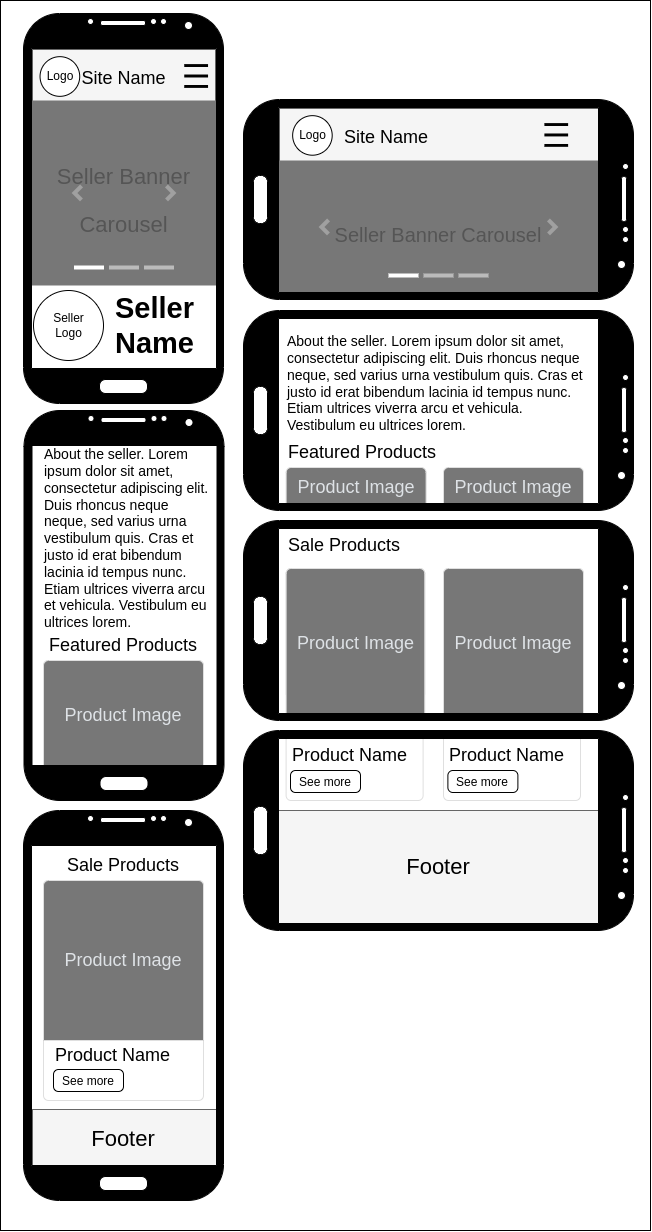

The diagram above was exported from draw.io. Its source (the exported page's mxGraphModel, read from the mxfile embedded in the PNG):
<mxGraphModel dx="465" dy="694" grid="1" gridSize="10" guides="1" tooltips="1" connect="1" arrows="1" fold="1" page="1" pageScale="1" pageWidth="827" pageHeight="1169" math="0" shadow="0">
  <root>
    <mxCell id="0" />
    <mxCell id="1" parent="0" />
    <mxCell id="pct09FU5hAW3LeJ51znZ-1" value="" style="rounded=0;whiteSpace=wrap;html=1;" vertex="1" parent="1">
      <mxGeometry x="827" width="650" height="1230" as="geometry" />
    </mxCell>
    <mxCell id="pct09FU5hAW3LeJ51znZ-8" value="" style="group" vertex="1" connectable="0" parent="1">
      <mxGeometry x="859" y="49" width="183" height="54" as="geometry" />
    </mxCell>
    <mxCell id="pct09FU5hAW3LeJ51znZ-9" value="" style="rounded=0;whiteSpace=wrap;html=1;strokeColor=#666666;fillColor=#f5f5f5;fontColor=#333333;" vertex="1" parent="pct09FU5hAW3LeJ51znZ-8">
      <mxGeometry width="183.00000000000003" height="54" as="geometry" />
    </mxCell>
    <mxCell id="pct09FU5hAW3LeJ51znZ-10" value="&lt;font style=&quot;font-size: 18px;&quot;&gt;Site Name&lt;/font&gt;" style="text;html=1;strokeColor=none;fillColor=none;align=center;verticalAlign=middle;whiteSpace=wrap;rounded=0;fontSize=25;" vertex="1" parent="pct09FU5hAW3LeJ51znZ-8">
      <mxGeometry x="47.21" y="12.9" width="88.58" height="24.1" as="geometry" />
    </mxCell>
    <mxCell id="pct09FU5hAW3LeJ51znZ-11" value="" style="shape=image;html=1;verticalAlign=top;verticalLabelPosition=bottom;labelBackgroundColor=#ffffff;imageAspect=0;aspect=fixed;image=https://cdn4.iconfinder.com/data/icons/essential-app-2/16/burger-menu-more-panel-128.png;fontSize=20;strokeColor=#000000;fillColor=#777777;" vertex="1" parent="pct09FU5hAW3LeJ51znZ-8">
      <mxGeometry x="152.24793388429754" y="15.1" width="23.80380883938196" height="23.80380883938196" as="geometry" />
    </mxCell>
    <mxCell id="pct09FU5hAW3LeJ51znZ-12" value="" style="group" vertex="1" connectable="0" parent="pct09FU5hAW3LeJ51znZ-8">
      <mxGeometry x="7.539586776859542" y="7.160000000000023" width="39.673014732303265" height="39.673014732303265" as="geometry" />
    </mxCell>
    <mxCell id="pct09FU5hAW3LeJ51znZ-13" value="" style="ellipse;whiteSpace=wrap;html=1;aspect=fixed;" vertex="1" parent="pct09FU5hAW3LeJ51znZ-12">
      <mxGeometry width="39.673014732303265" height="39.673014732303265" as="geometry" />
    </mxCell>
    <mxCell id="pct09FU5hAW3LeJ51znZ-14" value="Logo" style="text;html=1;strokeColor=none;fillColor=none;align=center;verticalAlign=middle;whiteSpace=wrap;rounded=0;" vertex="1" parent="pct09FU5hAW3LeJ51znZ-12">
      <mxGeometry x="5.041322314049587" y="10.84" width="30.247933884297513" height="18" as="geometry" />
    </mxCell>
    <mxCell id="pct09FU5hAW3LeJ51znZ-22" value="" style="group" vertex="1" connectable="0" parent="1">
      <mxGeometry x="1106" y="108" width="319" height="169" as="geometry" />
    </mxCell>
    <mxCell id="pct09FU5hAW3LeJ51znZ-23" value="" style="rounded=0;whiteSpace=wrap;html=1;strokeColor=#666666;fillColor=#f5f5f5;fontColor=#333333;" vertex="1" parent="pct09FU5hAW3LeJ51znZ-22">
      <mxGeometry width="319.0000000000002" height="54" as="geometry" />
    </mxCell>
    <mxCell id="pct09FU5hAW3LeJ51znZ-24" value="&lt;font style=&quot;font-size: 18px;&quot;&gt;Site Name&lt;/font&gt;" style="text;html=1;strokeColor=none;fillColor=none;align=center;verticalAlign=middle;whiteSpace=wrap;rounded=0;fontSize=25;" vertex="1" parent="pct09FU5hAW3LeJ51znZ-22">
      <mxGeometry x="54.169811320754725" y="13.1" width="106.33333333333334" height="24.1" as="geometry" />
    </mxCell>
    <mxCell id="pct09FU5hAW3LeJ51znZ-25" value="" style="shape=image;html=1;verticalAlign=top;verticalLabelPosition=bottom;labelBackgroundColor=#ffffff;imageAspect=0;aspect=fixed;image=https://cdn4.iconfinder.com/data/icons/essential-app-2/16/burger-menu-more-panel-128.png;fontSize=20;strokeColor=#000000;fillColor=#777777;" vertex="1" parent="pct09FU5hAW3LeJ51znZ-22">
      <mxGeometry x="265.39393939393955" y="15.1" width="23.729188748976377" height="23.729188748976377" as="geometry" />
    </mxCell>
    <mxCell id="pct09FU5hAW3LeJ51znZ-26" value="" style="group" vertex="1" connectable="0" parent="pct09FU5hAW3LeJ51znZ-22">
      <mxGeometry x="13.142776949826196" y="7.160000000000023" width="69.15678524374175" height="39.673014732303265" as="geometry" />
    </mxCell>
    <mxCell id="pct09FU5hAW3LeJ51znZ-27" value="" style="ellipse;whiteSpace=wrap;html=1;aspect=fixed;" vertex="1" parent="pct09FU5hAW3LeJ51znZ-26">
      <mxGeometry width="39.54864791496062" height="39.54864791496062" as="geometry" />
    </mxCell>
    <mxCell id="pct09FU5hAW3LeJ51znZ-28" value="Logo" style="text;html=1;strokeColor=none;fillColor=none;align=center;verticalAlign=middle;whiteSpace=wrap;rounded=0;" vertex="1" parent="pct09FU5hAW3LeJ51znZ-26">
      <mxGeometry x="-6.530140080045741" y="10.84" width="52.72727272727273" height="18" as="geometry" />
    </mxCell>
    <mxCell id="pct09FU5hAW3LeJ51znZ-29" value="&lt;font style=&quot;font-size: 22px;&quot;&gt;Seller Banner Carousel&lt;/font&gt;" style="html=1;shadow=0;dashed=0;strokeColor=none;strokeWidth=1;fillColor=#777777;fontColor=#555555;whiteSpace=wrap;align=center;verticalAlign=middle;fontStyle=0;fontSize=40;aspect=fixed;" vertex="1" parent="pct09FU5hAW3LeJ51znZ-22">
      <mxGeometry x="-248" y="-8" width="185" height="185" as="geometry" />
    </mxCell>
    <mxCell id="pct09FU5hAW3LeJ51znZ-30" value="" style="html=1;verticalLabelPosition=bottom;labelBackgroundColor=#ffffff;verticalAlign=top;shadow=0;dashed=0;strokeWidth=4;shape=mxgraph.ios7.misc.more;strokeColor=#a0a0a0;" vertex="1" parent="pct09FU5hAW3LeJ51znZ-29">
      <mxGeometry x="1" y="0.5" width="7" height="14" relative="1" as="geometry">
        <mxPoint x="-50" y="-7" as="offset" />
      </mxGeometry>
    </mxCell>
    <mxCell id="pct09FU5hAW3LeJ51znZ-31" value="" style="flipH=1;html=1;verticalLabelPosition=bottom;labelBackgroundColor=#ffffff;verticalAlign=top;shadow=0;dashed=0;strokeWidth=4;shape=mxgraph.ios7.misc.more;strokeColor=#a0a0a0;" vertex="1" parent="pct09FU5hAW3LeJ51znZ-29">
      <mxGeometry y="0.5" width="7" height="14" relative="1" as="geometry">
        <mxPoint x="43" y="-7" as="offset" />
      </mxGeometry>
    </mxCell>
    <mxCell id="pct09FU5hAW3LeJ51znZ-32" value="" style="html=1;shadow=0;strokeColor=none;fillColor=#ffffff;" vertex="1" parent="pct09FU5hAW3LeJ51znZ-29">
      <mxGeometry x="0.5" y="1" width="30" height="4" relative="1" as="geometry">
        <mxPoint x="-50" y="-20" as="offset" />
      </mxGeometry>
    </mxCell>
    <mxCell id="pct09FU5hAW3LeJ51znZ-33" value="" style="html=1;shadow=0;strokeColor=none;fillColor=#BBBBBB;" vertex="1" parent="pct09FU5hAW3LeJ51znZ-29">
      <mxGeometry x="0.5" y="1" width="30" height="4" relative="1" as="geometry">
        <mxPoint x="-15" y="-20" as="offset" />
      </mxGeometry>
    </mxCell>
    <mxCell id="pct09FU5hAW3LeJ51znZ-34" value="" style="html=1;shadow=0;strokeColor=none;fillColor=#BBBBBB;" vertex="1" parent="pct09FU5hAW3LeJ51znZ-29">
      <mxGeometry x="0.5" y="1" width="30" height="4" relative="1" as="geometry">
        <mxPoint x="20" y="-20" as="offset" />
      </mxGeometry>
    </mxCell>
    <mxCell id="pct09FU5hAW3LeJ51znZ-35" value="&lt;font style=&quot;font-size: 20px;&quot;&gt;Seller Banner Carousel&lt;/font&gt;" style="html=1;shadow=0;dashed=0;strokeColor=none;strokeWidth=1;fillColor=#777777;fontColor=#555555;whiteSpace=wrap;align=center;verticalAlign=middle;fontStyle=0;fontSize=40;" vertex="1" parent="1">
      <mxGeometry x="1105" y="160" width="320" height="133" as="geometry" />
    </mxCell>
    <mxCell id="pct09FU5hAW3LeJ51znZ-36" value="" style="html=1;verticalLabelPosition=bottom;labelBackgroundColor=#ffffff;verticalAlign=top;shadow=0;dashed=0;strokeWidth=4;shape=mxgraph.ios7.misc.more;strokeColor=#a0a0a0;" vertex="1" parent="pct09FU5hAW3LeJ51znZ-35">
      <mxGeometry x="1" y="0.5" width="7" height="14" relative="1" as="geometry">
        <mxPoint x="-50" y="-7" as="offset" />
      </mxGeometry>
    </mxCell>
    <mxCell id="pct09FU5hAW3LeJ51znZ-37" value="" style="flipH=1;html=1;verticalLabelPosition=bottom;labelBackgroundColor=#ffffff;verticalAlign=top;shadow=0;dashed=0;strokeWidth=4;shape=mxgraph.ios7.misc.more;strokeColor=#a0a0a0;" vertex="1" parent="pct09FU5hAW3LeJ51znZ-35">
      <mxGeometry y="0.5" width="7" height="14" relative="1" as="geometry">
        <mxPoint x="43" y="-7" as="offset" />
      </mxGeometry>
    </mxCell>
    <mxCell id="pct09FU5hAW3LeJ51znZ-38" value="" style="html=1;shadow=0;strokeColor=none;fillColor=#ffffff;" vertex="1" parent="pct09FU5hAW3LeJ51znZ-35">
      <mxGeometry x="0.5" y="1" width="30" height="4" relative="1" as="geometry">
        <mxPoint x="-50" y="-20" as="offset" />
      </mxGeometry>
    </mxCell>
    <mxCell id="pct09FU5hAW3LeJ51znZ-39" value="" style="html=1;shadow=0;strokeColor=none;fillColor=#BBBBBB;" vertex="1" parent="pct09FU5hAW3LeJ51znZ-35">
      <mxGeometry x="0.5" y="1" width="30" height="4" relative="1" as="geometry">
        <mxPoint x="-15" y="-20" as="offset" />
      </mxGeometry>
    </mxCell>
    <mxCell id="pct09FU5hAW3LeJ51znZ-40" value="" style="html=1;shadow=0;strokeColor=none;fillColor=#BBBBBB;" vertex="1" parent="pct09FU5hAW3LeJ51znZ-35">
      <mxGeometry x="0.5" y="1" width="30" height="4" relative="1" as="geometry">
        <mxPoint x="20" y="-20" as="offset" />
      </mxGeometry>
    </mxCell>
    <mxCell id="pct09FU5hAW3LeJ51znZ-41" value="" style="group" vertex="1" connectable="0" parent="1">
      <mxGeometry x="860" y="290" width="70" height="70" as="geometry" />
    </mxCell>
    <mxCell id="pct09FU5hAW3LeJ51znZ-42" value="" style="ellipse;whiteSpace=wrap;html=1;aspect=fixed;" vertex="1" parent="pct09FU5hAW3LeJ51znZ-41">
      <mxGeometry width="70" height="70" as="geometry" />
    </mxCell>
    <mxCell id="pct09FU5hAW3LeJ51znZ-43" value="Seller Logo" style="text;html=1;strokeColor=none;fillColor=none;align=center;verticalAlign=middle;whiteSpace=wrap;rounded=0;" vertex="1" parent="pct09FU5hAW3LeJ51znZ-41">
      <mxGeometry x="8.75" y="21.875" width="52.5" height="26.25" as="geometry" />
    </mxCell>
    <mxCell id="pct09FU5hAW3LeJ51znZ-44" value="&lt;h1 style=&quot;font-size: 29px;&quot;&gt;Seller Name&lt;/h1&gt;" style="text;html=1;strokeColor=none;fillColor=none;align=left;verticalAlign=middle;whiteSpace=wrap;rounded=0;fontSize=29;" vertex="1" parent="1">
      <mxGeometry x="940" y="290" width="100" height="70" as="geometry" />
    </mxCell>
    <mxCell id="pct09FU5hAW3LeJ51znZ-47" value="&lt;div style=&quot;text-align: left;&quot;&gt;&lt;font style=&quot;background-color: initial; font-size: 14px;&quot;&gt;About the seller.&amp;nbsp;&lt;/font&gt;&lt;span style=&quot;background-color: rgb(255, 255, 255); font-size: 14px;&quot;&gt;Lorem ipsum dolor sit amet, consectetur adipiscing elit. Duis rhoncus neque neque, sed varius urna vestibulum quis. Cras et justo id erat bibendum lacinia id tempus nunc. Etiam ultrices viverra arcu et vehicula. Vestibulum eu ultrices lorem.&lt;/span&gt;&lt;/div&gt;" style="text;html=1;strokeColor=none;fillColor=none;align=center;verticalAlign=middle;whiteSpace=wrap;rounded=0;" vertex="1" parent="1">
      <mxGeometry x="870" y="446" width="170" height="184" as="geometry" />
    </mxCell>
    <mxCell id="pct09FU5hAW3LeJ51znZ-48" value="Featured Products" style="text;html=1;strokeColor=none;fillColor=none;align=center;verticalAlign=middle;whiteSpace=wrap;rounded=0;fontSize=18;" vertex="1" parent="1">
      <mxGeometry x="870" y="630" width="160" height="30" as="geometry" />
    </mxCell>
    <mxCell id="pct09FU5hAW3LeJ51znZ-49" value="" style="html=1;shadow=0;dashed=0;shape=mxgraph.bootstrap.rrect;rSize=5;strokeColor=#DFDFDF;html=1;whiteSpace=wrap;fillColor=#ffffff;fontColor=#000000;verticalAlign=bottom;align=left;spacing=20;spacingBottom=50;fontSize=14;fontStyle=0" vertex="1" parent="1">
      <mxGeometry x="870" y="660" width="160" height="110" as="geometry" />
    </mxCell>
    <mxCell id="pct09FU5hAW3LeJ51znZ-50" value="Product Image" style="html=1;shadow=0;dashed=0;shape=mxgraph.bootstrap.topButton;rSize=5;perimeter=none;whiteSpace=wrap;fillColor=#777777;strokeColor=#DFDFDF;fontColor=#DEE2E6;resizeWidth=1;fontSize=18;" vertex="1" parent="pct09FU5hAW3LeJ51znZ-49">
      <mxGeometry width="160" height="110" relative="1" as="geometry" />
    </mxCell>
    <mxCell id="pct09FU5hAW3LeJ51znZ-54" value="Sale Products" style="text;html=1;strokeColor=none;fillColor=none;align=center;verticalAlign=middle;whiteSpace=wrap;rounded=0;fontSize=18;" vertex="1" parent="1">
      <mxGeometry x="870" y="850" width="160" height="30" as="geometry" />
    </mxCell>
    <mxCell id="pct09FU5hAW3LeJ51znZ-55" value="" style="html=1;shadow=0;dashed=0;shape=mxgraph.bootstrap.rrect;rSize=5;strokeColor=#DFDFDF;html=1;whiteSpace=wrap;fillColor=#ffffff;fontColor=#000000;verticalAlign=bottom;align=left;spacing=20;spacingBottom=50;fontSize=14;fontStyle=0" vertex="1" parent="1">
      <mxGeometry x="870" y="880" width="160" height="220" as="geometry" />
    </mxCell>
    <mxCell id="pct09FU5hAW3LeJ51znZ-56" value="Product Image" style="html=1;shadow=0;dashed=0;shape=mxgraph.bootstrap.topButton;rSize=5;perimeter=none;whiteSpace=wrap;fillColor=#777777;strokeColor=#DFDFDF;fontColor=#DEE2E6;resizeWidth=1;fontSize=18;" vertex="1" parent="pct09FU5hAW3LeJ51znZ-55">
      <mxGeometry width="160" height="160" relative="1" as="geometry" />
    </mxCell>
    <mxCell id="pct09FU5hAW3LeJ51znZ-57" value="&lt;font style=&quot;font-size: 12px;&quot;&gt;See more&lt;/font&gt;" style="html=1;shadow=0;dashed=0;shape=mxgraph.bootstrap.rrect;rSize=5;perimeter=none;whiteSpace=wrap;resizeWidth=1;fontSize=14;" vertex="1" parent="pct09FU5hAW3LeJ51znZ-55">
      <mxGeometry y="1" width="70" height="22" relative="1" as="geometry">
        <mxPoint x="10" y="-31" as="offset" />
      </mxGeometry>
    </mxCell>
    <mxCell id="pct09FU5hAW3LeJ51znZ-58" value="Product Name" style="text;html=1;strokeColor=none;fillColor=none;align=left;verticalAlign=middle;whiteSpace=wrap;rounded=0;fontSize=18;" vertex="1" parent="pct09FU5hAW3LeJ51znZ-55">
      <mxGeometry x="10" y="160" width="140" height="30" as="geometry" />
    </mxCell>
    <mxCell id="pct09FU5hAW3LeJ51znZ-61" value="" style="rounded=0;whiteSpace=wrap;html=1;fontSize=22;fillColor=#f5f5f5;fontColor=#333333;strokeColor=#666666;" vertex="1" parent="1">
      <mxGeometry x="859" y="1109" width="184" height="60" as="geometry" />
    </mxCell>
    <mxCell id="pct09FU5hAW3LeJ51znZ-62" value="Footer" style="text;html=1;strokeColor=none;fillColor=none;align=center;verticalAlign=middle;whiteSpace=wrap;rounded=0;fontSize=22;" vertex="1" parent="1">
      <mxGeometry x="920" y="1124" width="60" height="30" as="geometry" />
    </mxCell>
    <mxCell id="pct09FU5hAW3LeJ51znZ-64" value="Featured Products" style="text;html=1;strokeColor=none;fillColor=none;align=left;verticalAlign=middle;whiteSpace=wrap;rounded=0;fontSize=18;" vertex="1" parent="1">
      <mxGeometry x="1112.61" y="437" width="160" height="30" as="geometry" />
    </mxCell>
    <mxCell id="pct09FU5hAW3LeJ51znZ-73" value="Sale Products" style="text;html=1;strokeColor=none;fillColor=none;align=left;verticalAlign=middle;whiteSpace=wrap;rounded=0;fontSize=18;" vertex="1" parent="1">
      <mxGeometry x="1112.61" y="530" width="160" height="30" as="geometry" />
    </mxCell>
    <mxCell id="pct09FU5hAW3LeJ51znZ-74" value="" style="html=1;shadow=0;dashed=0;shape=mxgraph.bootstrap.rrect;rSize=5;strokeColor=#DFDFDF;html=1;whiteSpace=wrap;fillColor=#ffffff;fontColor=#000000;verticalAlign=bottom;align=left;spacing=20;spacingBottom=50;fontSize=14;fontStyle=0" vertex="1" parent="1">
      <mxGeometry x="1112.61" y="568" width="138.67" height="130" as="geometry" />
    </mxCell>
    <mxCell id="pct09FU5hAW3LeJ51znZ-75" value="Product Image" style="html=1;shadow=0;dashed=0;shape=mxgraph.bootstrap.topButton;rSize=5;perimeter=none;whiteSpace=wrap;fillColor=#777777;strokeColor=#DFDFDF;fontColor=#DEE2E6;resizeWidth=1;fontSize=18;" vertex="1" parent="pct09FU5hAW3LeJ51znZ-74">
      <mxGeometry width="138.67" height="150" relative="1" as="geometry" />
    </mxCell>
    <mxCell id="pct09FU5hAW3LeJ51znZ-76" value="" style="html=1;shadow=0;dashed=0;shape=mxgraph.bootstrap.rrect;rSize=5;strokeColor=#DFDFDF;html=1;whiteSpace=wrap;fillColor=#ffffff;fontColor=#000000;verticalAlign=bottom;align=left;spacing=20;spacingBottom=50;fontSize=14;fontStyle=0" vertex="1" parent="1">
      <mxGeometry x="1270" y="568" width="140" height="131.25" as="geometry" />
    </mxCell>
    <mxCell id="pct09FU5hAW3LeJ51znZ-77" value="Product Image" style="html=1;shadow=0;dashed=0;shape=mxgraph.bootstrap.topButton;rSize=5;perimeter=none;whiteSpace=wrap;fillColor=#777777;strokeColor=#DFDFDF;fontColor=#DEE2E6;resizeWidth=1;fontSize=18;" vertex="1" parent="pct09FU5hAW3LeJ51znZ-76">
      <mxGeometry width="140" height="150" relative="1" as="geometry" />
    </mxCell>
    <mxCell id="pct09FU5hAW3LeJ51znZ-80" value="" style="html=1;shadow=0;dashed=0;shape=mxgraph.bootstrap.rrect;rSize=5;strokeColor=#DFDFDF;html=1;whiteSpace=wrap;fillColor=#ffffff;fontColor=#000000;verticalAlign=bottom;align=left;spacing=20;spacingBottom=50;fontSize=14;fontStyle=0;container=0;" vertex="1" parent="1">
      <mxGeometry x="1112.61" y="732" width="137" height="68" as="geometry" />
    </mxCell>
    <mxCell id="pct09FU5hAW3LeJ51znZ-83" value="Product Name" style="text;html=1;strokeColor=none;fillColor=none;align=left;verticalAlign=middle;whiteSpace=wrap;rounded=0;fontSize=18;" vertex="1" parent="1">
      <mxGeometry x="1117" y="740" width="127.39" height="30" as="geometry" />
    </mxCell>
    <mxCell id="pct09FU5hAW3LeJ51znZ-84" value="&lt;font style=&quot;font-size: 12px;&quot;&gt;See more&lt;/font&gt;" style="html=1;shadow=0;dashed=0;shape=mxgraph.bootstrap.rrect;rSize=5;perimeter=none;whiteSpace=wrap;resizeWidth=1;fontSize=14;" vertex="1" parent="1">
      <mxGeometry x="1117" y="770" width="70" height="22" as="geometry" />
    </mxCell>
    <mxCell id="pct09FU5hAW3LeJ51znZ-85" value="" style="html=1;shadow=0;dashed=0;shape=mxgraph.bootstrap.rrect;rSize=5;strokeColor=#DFDFDF;html=1;whiteSpace=wrap;fillColor=#ffffff;fontColor=#000000;verticalAlign=bottom;align=left;spacing=20;spacingBottom=50;fontSize=14;fontStyle=0;container=0;" vertex="1" parent="1">
      <mxGeometry x="1270" y="732" width="137" height="68" as="geometry" />
    </mxCell>
    <mxCell id="pct09FU5hAW3LeJ51znZ-86" value="Product Name" style="text;html=1;strokeColor=none;fillColor=none;align=left;verticalAlign=middle;whiteSpace=wrap;rounded=0;fontSize=18;" vertex="1" parent="1">
      <mxGeometry x="1274.3899999999999" y="740" width="127.39" height="30" as="geometry" />
    </mxCell>
    <mxCell id="pct09FU5hAW3LeJ51znZ-87" value="&lt;font style=&quot;font-size: 12px;&quot;&gt;See more&lt;/font&gt;" style="html=1;shadow=0;dashed=0;shape=mxgraph.bootstrap.rrect;rSize=5;perimeter=none;whiteSpace=wrap;resizeWidth=1;fontSize=14;" vertex="1" parent="1">
      <mxGeometry x="1274.3899999999999" y="770" width="70" height="22" as="geometry" />
    </mxCell>
    <mxCell id="pct09FU5hAW3LeJ51znZ-88" value="" style="rounded=0;whiteSpace=wrap;html=1;fontSize=22;fillColor=#f5f5f5;fontColor=#333333;strokeColor=#666666;" vertex="1" parent="1">
      <mxGeometry x="1105" y="810" width="320" height="114" as="geometry" />
    </mxCell>
    <mxCell id="pct09FU5hAW3LeJ51znZ-89" value="Footer" style="text;html=1;strokeColor=none;fillColor=none;align=center;verticalAlign=middle;whiteSpace=wrap;rounded=0;fontSize=22;" vertex="1" parent="1">
      <mxGeometry x="1235" y="852" width="60" height="30" as="geometry" />
    </mxCell>
    <mxCell id="pct09FU5hAW3LeJ51znZ-92" value="Product Image" style="html=1;shadow=0;dashed=0;shape=mxgraph.bootstrap.topButton;rSize=5;perimeter=none;whiteSpace=wrap;fillColor=#777777;strokeColor=#DFDFDF;fontColor=#DEE2E6;resizeWidth=1;fontSize=18;" vertex="1" parent="1">
      <mxGeometry x="1112.6100000000001" y="467" width="140" height="40" as="geometry" />
    </mxCell>
    <mxCell id="pct09FU5hAW3LeJ51znZ-93" value="Product Image" style="html=1;shadow=0;dashed=0;shape=mxgraph.bootstrap.topButton;rSize=5;perimeter=none;whiteSpace=wrap;fillColor=#777777;strokeColor=#DFDFDF;fontColor=#DEE2E6;resizeWidth=1;fontSize=18;" vertex="1" parent="1">
      <mxGeometry x="1270" y="467" width="140" height="40" as="geometry" />
    </mxCell>
    <mxCell id="pct09FU5hAW3LeJ51znZ-94" value="&lt;div style=&quot;text-align: left;&quot;&gt;&lt;font style=&quot;background-color: initial; font-size: 14px;&quot;&gt;About the seller.&amp;nbsp;&lt;/font&gt;&lt;span style=&quot;background-color: rgb(255, 255, 255); font-size: 14px;&quot;&gt;Lorem ipsum dolor sit amet, consectetur adipiscing elit. Duis rhoncus neque neque, sed varius urna vestibulum quis. Cras et justo id erat bibendum lacinia id tempus nunc. Etiam ultrices viverra arcu et vehicula. Vestibulum eu ultrices lorem.&lt;/span&gt;&lt;/div&gt;" style="text;html=1;strokeColor=none;fillColor=none;align=center;verticalAlign=middle;whiteSpace=wrap;rounded=0;" vertex="1" parent="1">
      <mxGeometry x="1112.61" y="326" width="307.39" height="114" as="geometry" />
    </mxCell>
    <mxCell id="pct09FU5hAW3LeJ51znZ-3" value="" style="verticalLabelPosition=bottom;verticalAlign=top;html=1;shadow=0;dashed=0;strokeWidth=1;shape=mxgraph.android.phone2;strokeColor=#000000;fillColor=#000000;fontColor=#ffffff;" vertex="1" parent="1">
      <mxGeometry x="850" y="13" width="200" height="390" as="geometry" />
    </mxCell>
    <mxCell id="pct09FU5hAW3LeJ51znZ-21" value="" style="verticalLabelPosition=bottom;verticalAlign=top;html=1;shadow=0;dashed=0;strokeWidth=1;shape=mxgraph.android.phone2;strokeColor=#000000;direction=south;fillColor=#000000;" vertex="1" parent="1">
      <mxGeometry x="1070" y="99" width="390" height="200" as="geometry" />
    </mxCell>
    <mxCell id="pct09FU5hAW3LeJ51znZ-63" value="" style="verticalLabelPosition=bottom;verticalAlign=top;html=1;shadow=0;dashed=0;strokeWidth=1;shape=mxgraph.android.phone2;strokeColor=#000000;direction=south;fillColor=#000000;" vertex="1" parent="1">
      <mxGeometry x="1070" y="310" width="390" height="200" as="geometry" />
    </mxCell>
    <mxCell id="pct09FU5hAW3LeJ51znZ-46" value="" style="verticalLabelPosition=bottom;verticalAlign=top;html=1;shadow=0;dashed=0;strokeWidth=1;shape=mxgraph.android.phone2;strokeColor=#000000;fillColor=#000000;fontColor=#ffffff;" vertex="1" parent="1">
      <mxGeometry x="850.5" y="410" width="200" height="390" as="geometry" />
    </mxCell>
    <mxCell id="pct09FU5hAW3LeJ51znZ-78" value="" style="verticalLabelPosition=bottom;verticalAlign=top;html=1;shadow=0;dashed=0;strokeWidth=1;shape=mxgraph.android.phone2;strokeColor=#000000;direction=south;fillColor=#000000;" vertex="1" parent="1">
      <mxGeometry x="1070" y="520" width="390" height="200" as="geometry" />
    </mxCell>
    <mxCell id="pct09FU5hAW3LeJ51znZ-79" value="" style="verticalLabelPosition=bottom;verticalAlign=top;html=1;shadow=0;dashed=0;strokeWidth=1;shape=mxgraph.android.phone2;strokeColor=#000000;direction=south;fillColor=#000000;" vertex="1" parent="1">
      <mxGeometry x="1070" y="730" width="390" height="200" as="geometry" />
    </mxCell>
    <mxCell id="pct09FU5hAW3LeJ51znZ-53" value="" style="verticalLabelPosition=bottom;verticalAlign=top;html=1;shadow=0;dashed=0;strokeWidth=1;shape=mxgraph.android.phone2;strokeColor=#000000;fillColor=#000000;fontColor=#ffffff;" vertex="1" parent="1">
      <mxGeometry x="850" y="810" width="200" height="390" as="geometry" />
    </mxCell>
  </root>
</mxGraphModel>